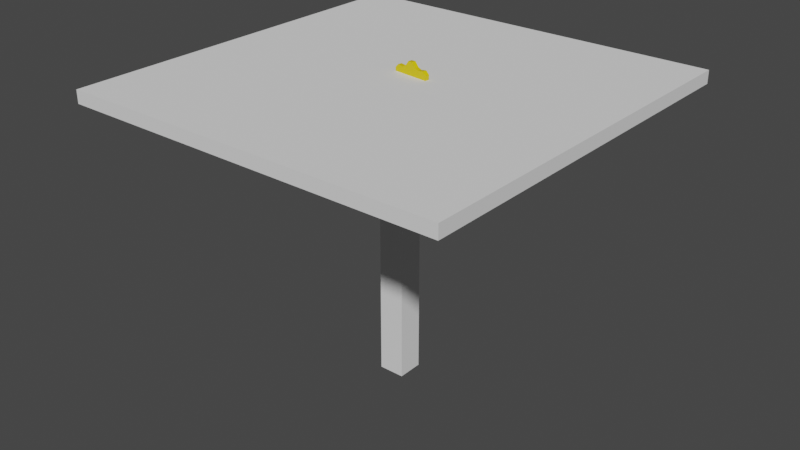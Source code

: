 # Source: Balljoint_replace.blend  (saved by Blender 3.0.42; exported with 4.5.12 LTS)
import bpy
from mathutils import Matrix  # noqa: F401  (used for matrix-valued properties, if any)

bpy.ops.wm.read_factory_settings(use_empty=True)
scene = bpy.context.scene
scene.name = 'Scene'

# ---- collections
col_collection = bpy.data.collections.new('Collection'); scene.collection.children.link(col_collection)

# ---- materials (node trees are filled in below, after node groups)
mat_material = bpy.data.materials.new('Material')
mat_material.alpha_threshold = 0.0
mat_material.use_transparent_shadow = False
mat_material.line_color = (0.0, 0.0, 0.0, 1.0)
mat_material_001 = bpy.data.materials.new('Material.001')
mat_material_001.use_transparent_shadow = False
mat_material_002 = bpy.data.materials.new('Material.002')
mat_material_002.use_transparent_shadow = False

# ---- material node trees
mat_material.use_nodes = True; mat_material.node_tree.nodes.clear()
_N = mat_material.node_tree.nodes; _L = mat_material.node_tree.links
n0 = _N.new('ShaderNodeOutputMaterial'); n0.name = 'Material Output'; n0.location = (300, 300)
n1 = _N.new('ShaderNodeBsdfPrincipled'); n1.name = 'Principled BSDF'; n1.location = (10, 300)
n1.distribution = 'GGX'
n1.subsurface_method = 'RANDOM_WALK_SKIN'
n1.inputs[2].default_value = 0.4
n1.inputs[3].default_value = 1.45
n1.inputs[27].default_value = (0.0, 0.0, 0.0, 1.0)
n1.inputs[28].default_value = 1.0
_L.new(n1.outputs[0], n0.inputs[0])
n0.is_active_output = True
mat_material_001.use_nodes = True; mat_material_001.node_tree.nodes.clear()
_N = mat_material_001.node_tree.nodes; _L = mat_material_001.node_tree.links
n0 = _N.new('ShaderNodeBsdfPrincipled'); n0.name = 'Principled BSDF'; n0.location = (10, 300)
n0.distribution = 'GGX'
n0.subsurface_method = 'RANDOM_WALK_SKIN'
n0.inputs[0].default_value = (0.8, 0.6046, 0.0, 1.0)
n0.inputs[3].default_value = 1.45
n0.inputs[27].default_value = (0.0, 0.0, 0.0, 1.0)
n0.inputs[28].default_value = 1.0
n1 = _N.new('ShaderNodeOutputMaterial'); n1.name = 'Material Output'; n1.location = (300, 300)
_L.new(n0.outputs[0], n1.inputs[0])
n1.is_active_output = True
mat_material_002.use_nodes = True; mat_material_002.node_tree.nodes.clear()
_N = mat_material_002.node_tree.nodes; _L = mat_material_002.node_tree.links
n0 = _N.new('ShaderNodeBsdfPrincipled'); n0.name = 'Principled BSDF'; n0.location = (10, 300)
n0.distribution = 'GGX'
n0.subsurface_method = 'RANDOM_WALK_SKIN'
n0.inputs[0].default_value = (0.8, 0.003582, 0.03212, 1.0)
n0.inputs[3].default_value = 1.45
n0.inputs[27].default_value = (0.0, 0.0, 0.0, 1.0)
n0.inputs[28].default_value = 1.0
n1 = _N.new('ShaderNodeOutputMaterial'); n1.name = 'Material Output'; n1.location = (300, 300)
_L.new(n0.outputs[0], n1.inputs[0])
n1.is_active_output = True

# ---- world
world_world = bpy.data.worlds.new('World'); scene.world = world_world
world_world.use_nodes = True; world_world.node_tree.nodes.clear()
_N = world_world.node_tree.nodes; _L = world_world.node_tree.links
n0 = _N.new('ShaderNodeOutputWorld'); n0.name = 'World Output'; n0.location = (300, 300)
n1 = _N.new('ShaderNodeBackground'); n1.name = 'Background'; n1.location = (10, 300)
n1.inputs[0].default_value = (0.05088, 0.05088, 0.05088, 1.0)
_L.new(n1.outputs[0], n0.inputs[0])
n0.is_active_output = True
world_world.color = (0.05088, 0.05088, 0.05088)
world_world.use_sun_shadow = False
world_world.sun_shadow_jitter_overblur = 0.0

# ---- meshes
me_cube_001 = bpy.data.meshes.new('Cube.001')
me_cube_001.from_pydata([(-1.0, -1.0, -4.203), (-1.0, -1.0, 1.0), (-1.0, 1.0, -4.203), (-1.0, 1.0, 1.0), (1.0, -1.0, -4.203), (1.0, -1.0, 1.0), (1.0, 1.0, -4.203), (1.0, 1.0, 1.0), (0.0, 1.476, 0.7984), (0.0, 1.297, 1.022), (0.0, 1.476, 1.146), (0.288, 1.448, 0.7984), (0.2531, 1.272, 1.022), (0.288, 1.448, 1.146), (0.565, 1.364, 0.7984), (0.4964, 1.198, 1.022), (0.565, 1.364, 1.146), (0.8202, 1.227, 0.7984), (0.7207, 1.079, 1.022), (0.8202, 1.227, 1.146), (1.044, 1.044, 0.7984), (0.9172, 0.9172, 1.022), (1.044, 1.044, 1.146), (1.227, 0.8202, 0.7984), (1.079, 0.7207, 1.022), (1.227, 0.8202, 1.146), (1.364, 0.565, 0.7984), (1.198, 0.4964, 1.022), (1.364, 0.565, 1.146), (1.448, 0.288, 0.7984), (1.272, 0.2531, 1.022), (1.448, 0.288, 1.146), (1.476, -6.453e-08, 0.7984), (1.297, -5.67e-08, 1.022), (1.476, -6.453e-08, 1.146), (1.448, -0.288, 0.7984), (1.272, -0.2531, 1.022), (1.448, -0.288, 1.146), (1.198, -0.4964, 1.022), (1.364, -0.565, 0.7984), (1.364, -0.565, 1.146), (1.227, -0.8202, 0.7984), (1.079, -0.7207, 1.022), (1.227, -0.8202, 1.146), (1.044, -1.044, 0.7984), (0.9172, -0.9172, 1.022), (1.044, -1.044, 1.146), (0.8202, -1.227, 0.7984), (0.7207, -1.079, 1.022), (0.8202, -1.227, 1.146), (0.565, -1.364, 0.7984), (0.4964, -1.198, 1.022), (0.565, -1.364, 1.146), (0.2531, -1.272, 1.022), (0.288, -1.448, 0.7984), (0.288, -1.448, 1.146), (-1.291e-07, -1.476, 0.7984), (-1.134e-07, -1.297, 1.022), (-1.291e-07, -1.476, 1.146), (-0.288, -1.448, 0.7984), (-0.2531, -1.272, 1.022), (-0.288, -1.448, 1.146), (-0.565, -1.364, 0.7984), (-0.4964, -1.198, 1.022), (-0.565, -1.364, 1.146), (-0.8202, -1.227, 0.7984), (-0.7207, -1.079, 1.022), (-0.8202, -1.227, 1.146), (-1.044, -1.044, 0.7984), (-0.9172, -0.9172, 1.022), (-1.044, -1.044, 1.146), (-1.227, -0.8202, 0.7984), (-1.079, -0.7207, 1.022), (-1.227, -0.8202, 1.146), (-1.364, -0.565, 0.7984), (-1.198, -0.4964, 1.022), (-1.364, -0.565, 1.146), (-1.448, -0.288, 0.7984), (-1.272, -0.2531, 1.022), (-1.448, -0.288, 1.146), (-1.476, 1.76e-08, 0.7984), (-1.297, 1.547e-08, 1.022), (-1.476, 1.76e-08, 1.146), (-1.448, 0.288, 0.7984), (-1.272, 0.2531, 1.022), (-1.448, 0.288, 1.146), (-1.364, 0.565, 0.7984), (-1.198, 0.4964, 1.022), (-1.364, 0.565, 1.146), (-1.227, 0.8202, 0.7984), (-1.079, 0.7207, 1.022), (-1.227, 0.8202, 1.146), (-1.044, 1.044, 0.7984), (-0.9172, 0.9172, 1.022), (-1.044, 1.044, 1.146), (-0.8202, 1.227, 0.7984), (-0.7207, 1.079, 1.022), (-0.8202, 1.227, 1.146), (-0.565, 1.364, 0.7984), (-0.4964, 1.198, 1.022), (-0.565, 1.364, 1.146), (-0.288, 1.448, 0.7984), (-0.2531, 1.272, 1.022), (-0.288, 1.448, 1.146), (1.198, -0.4964, 1.146), (1.079, -0.7207, 1.146), (0.9172, -0.9172, 1.146), (0.7207, -1.079, 1.146), (0.4964, -1.198, 1.146), (0.2531, -1.272, 1.146), (-1.134e-07, -1.297, 1.146), (-1.079, 0.7207, 1.146), (-0.7207, 1.079, 1.146), (-0.9172, 0.9172, 1.146), (-0.2531, 1.272, 1.146), (0.2531, 1.272, 1.146), (0.0, 1.297, 1.146), (-0.4964, 1.198, 1.146), (-0.2531, -1.272, 1.146), (-0.4964, -1.198, 1.146), (-1.297, 1.547e-08, 1.146), (-1.272, -0.2531, 1.146), (-1.272, 0.2531, 1.146), (-1.079, -0.7207, 1.146), (-0.7207, -1.079, 1.146), (-0.9172, -0.9172, 1.146), (-1.198, -0.4964, 1.146), (0.7207, 1.079, 1.146), (1.079, 0.7207, 1.146), (0.9172, 0.9172, 1.146), (1.297, -5.67e-08, 1.146), (1.272, -0.2531, 1.146), (1.272, 0.2531, 1.146), (1.198, 0.4964, 1.146), (-1.198, 0.4964, 1.146), (0.4964, 1.198, 1.146), (-2.549, -0.5742, 0.6362), (-2.727, -0.3891, 1.246), (-2.549, 0.5742, 0.6362), (-2.727, 0.3891, 1.246), (-1.401, -0.5742, 0.6362), (-1.949, -0.3891, 1.246), (-1.401, 0.5742, 0.6362), (-1.949, 0.3891, 1.246), (-0.5014, 0.5742, 0.2195), (-0.5014, -0.5742, 0.2195), (0.6469, 0.5742, 0.2195), (0.6469, -0.5742, 0.2195)], [], [(0, 1, 3, 2), (2, 3, 7, 6), (6, 7, 5, 4), (4, 5, 1, 0), (2, 6, 4, 0), (7, 3, 1, 5), (8, 10, 13, 11), (11, 13, 16, 14), (14, 16, 19, 17), (17, 19, 22, 20), (20, 22, 25, 23), (23, 25, 28, 26), (26, 28, 31, 29), (29, 31, 34, 32), (32, 34, 37, 35), (35, 37, 40, 39), (39, 40, 43, 41), (41, 43, 46, 44), (44, 46, 49, 47), (47, 49, 52, 50), (50, 52, 55, 54), (54, 55, 58, 56), (56, 58, 61, 59), (59, 61, 64, 62), (62, 64, 67, 65), (65, 67, 70, 68), (68, 70, 73, 71), (71, 73, 76, 74), (74, 76, 79, 77), (77, 79, 82, 80), (80, 82, 85, 83), (83, 85, 88, 86), (86, 88, 91, 89), (89, 91, 94, 92), (92, 94, 97, 95), (95, 97, 100, 98), (135, 16, 13, 10, 103, 100, 97, 94, 91, 88, 85, 82, 79, 76, 73, 70, 67, 64, 61, 58, 55, 52, 49, 46, 43, 40, 104, 105, 106, 107, 108, 109, 110, 118, 119, 124, 125, 123, 126, 121, 120, 122, 134, 111, 113, 112, 117, 114, 116, 115), (104, 40, 37, 34, 31, 28, 25, 22, 19, 16, 135, 127, 129, 128, 133, 132, 130, 131), (98, 100, 103, 101), (101, 103, 10, 8), (101, 8, 11, 14, 17, 20, 23, 26, 29, 32, 35, 39, 41, 44, 47, 50, 54, 56, 59, 62, 65, 68, 71, 74, 77, 80, 83, 86, 89, 92, 95, 98), (116, 9, 12, 115), (115, 12, 15, 135), (135, 15, 18, 127), (127, 18, 21, 129), (21, 24, 128, 129), (24, 27, 133, 128), (27, 30, 132, 133), (30, 33, 130, 132), (33, 36, 131, 130), (36, 38, 104, 131), (38, 42, 105, 104), (42, 45, 106, 105), (45, 48, 107, 106), (48, 51, 108, 107), (51, 53, 109, 108), (53, 57, 110, 109), (57, 60, 118, 110), (60, 63, 119, 118), (63, 66, 124, 119), (66, 69, 125, 124), (125, 69, 72, 123), (123, 72, 75, 126), (126, 75, 78, 121), (121, 78, 81, 120), (120, 81, 84, 122), (122, 84, 87, 134), (134, 87, 90, 111), (111, 90, 93, 113), (113, 93, 96, 112), (112, 96, 99, 117), (117, 99, 102, 114), (114, 102, 9, 116), (87, 84, 81, 78, 75, 72, 69, 66, 63, 60, 57, 53, 51, 48, 45, 42, 38, 36, 33, 30, 27, 24, 21, 18, 15, 12, 9, 102, 99, 96, 93, 90), (136, 137, 139, 138), (138, 139, 143, 142), (142, 143, 141, 140), (140, 141, 137, 136), (140, 136, 145, 147), (143, 139, 137, 141), (144, 146, 147, 145), (138, 142, 146, 144), (136, 138, 144, 145), (142, 140, 147, 146)])
_uv = me_cube_001.uv_layers.new(name='UVMap')
_uv.uv.foreach_set('vector', [0.375, 0.0, 0.625, 0.0, 0.625, 0.25, 0.375, 0.25, 0.375, 0.25, 0.625, 0.25, 0.625, 0.5, 0.375, 0.5, 0.375, 0.5, 0.625, 0.5, 0.625, 0.75, 0.375, 0.75, 0.375, 0.75, 0.625, 0.75, 0.625, 1.0, 0.375, 1.0, 0.125, 0.5, 0.375, 0.5, 0.375, 0.75, 0.125, 0.75, 0.625, 0.5, 0.875, 0.5, 0.875, 0.75, 0.625, 0.75, 1.0, 0.5, 1.0, 1.0, 0.9688, 1.0, 0.9688, 0.5, 0.9688, 0.5, 0.9688, 1.0, 0.9375, 1.0, 0.9375, 0.5, 0.9375, 0.5, 0.9375, 1.0, 0.9062, 1.0, 0.9062, 0.5, 0.9062, 0.5, 0.9062, 1.0, 0.875, 1.0, 0.875, 0.5, 0.875, 0.5, 0.875, 1.0, 0.8438, 1.0, 0.8438, 0.5, 0.8438, 0.5, 0.8438, 1.0, 0.8125, 1.0, 0.8125, 0.5, 0.8125, 0.5, 0.8125, 1.0, 0.7812, 1.0, 0.7812, 0.5, 0.7812, 0.5, 0.7812, 1.0, 0.75, 1.0, 0.75, 0.5, 0.75, 0.5, 0.75, 1.0, 0.7188, 1.0, 0.7188, 0.5, 0.7188, 0.5, 0.7188, 1.0, 0.6875, 1.0, 0.6875, 0.5, 0.6875, 0.5, 0.6875, 1.0, 0.6562, 1.0, 0.6562, 0.5, 0.6562, 0.5, 0.6562, 1.0, 0.625, 1.0, 0.625, 0.5, 0.625, 0.5, 0.625, 1.0, 0.5938, 1.0, 0.5938, 0.5, 0.5938, 0.5, 0.5938, 1.0, 0.5625, 1.0, 0.5625, 0.5, 0.5625, 0.5, 0.5625, 1.0, 0.5312, 1.0, 0.5312, 0.5, 0.5312, 0.5, 0.5312, 1.0, 0.5, 1.0, 0.5, 0.5, 0.5, 0.5, 0.5, 1.0, 0.4688, 1.0, 0.4688, 0.5, 0.4688, 0.5, 0.4688, 1.0, 0.4375, 1.0, 0.4375, 0.5, 0.4375, 0.5, 0.4375, 1.0, 0.4062, 1.0, 0.4062, 0.5, 0.4062, 0.5, 0.4062, 1.0, 0.375, 1.0, 0.375, 0.5, 0.375, 0.5, 0.375, 1.0, 0.3438, 1.0, 0.3438, 0.5, 0.3438, 0.5, 0.3438, 1.0, 0.3125, 1.0, 0.3125, 0.5, 0.3125, 0.5, 0.3125, 1.0, 0.2812, 1.0, 0.2812, 0.5, 0.2812, 0.5, 0.2812, 1.0, 0.25, 1.0, 0.25, 0.5, 0.25, 0.5, 0.25, 1.0, 0.2188, 1.0, 0.2188, 0.5, 0.2188, 0.5, 0.2188, 1.0, 0.1875, 1.0, 0.1875, 0.5, 0.1875, 0.5, 0.1875, 1.0, 0.1562, 1.0, 0.1562, 0.5, 0.1562, 0.5, 0.1562, 1.0, 0.125, 1.0, 0.125, 0.5, 0.125, 0.5, 0.125, 1.0, 0.09375, 1.0, 0.09375, 0.5, 0.09375, 0.5, 0.09375, 1.0, 0.0625, 1.0, 0.0625, 0.5, 0.3307, 0.4448, 0.3418, 0.4717, 0.2968, 0.4854, 0.25, 0.49, 0.2032, 0.4854, 0.1582, 0.4717, 0.1167, 0.4496, 0.08029, 0.4197, 0.05045, 0.3833, 0.02827, 0.3418, 0.01461, 0.2968, 0.01, 0.25, 0.01461, 0.2032, 0.02827, 0.1582, 0.05045, 0.1167, 0.08029, 0.08029, 0.1167, 0.05045, 0.1582, 0.02827, 0.2032, 0.01461, 0.25, 0.01, 0.2968, 0.01461, 0.3418, 0.02827, 0.3833, 0.05045, 0.4197, 0.08029, 0.4496, 0.1167, 0.4717, 0.1582, 0.4448, 0.1693, 0.4253, 0.1328, 0.3991, 0.1009, 0.3672, 0.07466, 0.3307, 0.05517, 0.2911, 0.04317, 0.25, 0.03912, 0.2089, 0.04317, 0.1693, 0.05517, 0.1328, 0.07466, 0.1009, 0.1009, 0.07466, 0.1328, 0.05517, 0.1693, 0.04317, 0.2089, 0.03912, 0.25, 0.04317, 0.2911, 0.05517, 0.3307, 0.07466, 0.3672, 0.1009, 0.3991, 0.1328, 0.4253, 0.1693, 0.4448, 0.2089, 0.4568, 0.25, 0.4609, 0.2911, 0.4568, 0.4448, 0.1693, 0.4717, 0.1582, 0.4854, 0.2032, 0.49, 0.25, 0.4854, 0.2968, 0.4717, 0.3418, 0.4496, 0.3833, 0.4197, 0.4197, 0.3833, 0.4496, 0.3418, 0.4717, 0.3307, 0.4448, 0.3672, 0.4253, 0.3991, 0.3991, 0.4253, 0.3672, 0.4448, 0.3307, 0.4568, 0.2911, 0.4609, 0.25, 0.4568, 0.2089, 0.0625, 0.5, 0.0625, 1.0, 0.03125, 1.0, 0.03125, 0.5, 0.03125, 0.5, 0.03125, 1.0, 0.0, 1.0, 0.0, 0.5, 0.7032, 0.4854, 0.75, 0.49, 0.7968, 0.4854, 0.8418, 0.4717, 0.8833, 0.4496, 0.9197, 0.4197, 0.9496, 0.3833, 0.9717, 0.3418, 0.9854, 0.2968, 0.99, 0.25, 0.9854, 0.2032, 0.9717, 0.1582, 0.9496, 0.1167, 0.9197, 0.08029, 0.8833, 0.05045, 0.8418, 0.02827, 0.7968, 0.01461, 0.75, 0.01, 0.7032, 0.01461, 0.6582, 0.02827, 0.6167, 0.05045, 0.5803, 0.08029, 0.5504, 0.1167, 0.5283, 0.1582, 0.5146, 0.2032, 0.51, 0.25, 0.5146, 0.2968, 0.5283, 0.3418, 0.5504, 0.3833, 0.5803, 0.4197, 0.6167, 0.4496, 0.6582, 0.4717, 1.0, 0.7032, 1.0, 0.5, 0.9688, 0.5, 0.9688, 0.7032, 0.9688, 0.7032, 0.9688, 0.5, 0.9375, 0.5, 0.9375, 0.7032, 0.9375, 0.7032, 0.9375, 0.5, 0.9062, 0.5, 0.9062, 0.7032, 0.9062, 0.7032, 0.9062, 0.5, 0.875, 0.5, 0.875, 0.7032, 0.875, 0.5, 0.8438, 0.5, 0.8438, 0.7032, 0.875, 0.7032, 0.8438, 0.5, 0.8125, 0.5, 0.8125, 0.7032, 0.8438, 0.7032, 0.8125, 0.5, 0.7812, 0.5, 0.7812, 0.7032, 0.8125, 0.7032, 0.7812, 0.5, 0.75, 0.5, 0.75, 0.7032, 0.7812, 0.7032, 0.75, 0.5, 0.7188, 0.5, 0.7188, 0.7032, 0.75, 0.7032, 0.7188, 0.5, 0.6875, 0.5, 0.6875, 0.7032, 0.7188, 0.7032, 0.6875, 0.5, 0.6562, 0.5, 0.6562, 0.7032, 0.6875, 0.7032, 0.6562, 0.5, 0.625, 0.5, 0.625, 0.7032, 0.6562, 0.7032, 0.625, 0.5, 0.5938, 0.5, 0.5938, 0.7032, 0.625, 0.7032, 0.5938, 0.5, 0.5625, 0.5, 0.5625, 0.7032, 0.5938, 0.7032, 0.5625, 0.5, 0.5312, 0.5, 0.5312, 0.7032, 0.5625, 0.7032, 0.5312, 0.5, 0.5, 0.5, 0.5, 0.7032, 0.5312, 0.7032, 0.5, 0.5, 0.4688, 0.5, 0.4688, 0.7032, 0.5, 0.7032, 0.4688, 0.5, 0.4375, 0.5, 0.4375, 0.7032, 0.4688, 0.7032, 0.4375, 0.5, 0.4062, 0.5, 0.4062, 0.7032, 0.4375, 0.7032, 0.4062, 0.5, 0.375, 0.5, 0.375, 0.7032, 0.4062, 0.7032, 0.375, 0.7032, 0.375, 0.5, 0.3438, 0.5, 0.3438, 0.7032, 0.3438, 0.7032, 0.3438, 0.5, 0.3125, 0.5, 0.3125, 0.7032, 0.3125, 0.7032, 0.3125, 0.5, 0.2812, 0.5, 0.2812, 0.7032, 0.2812, 0.7032, 0.2812, 0.5, 0.25, 0.5, 0.25, 0.7032, 0.25, 0.7032, 0.25, 0.5, 0.2188, 0.5, 0.2188, 0.7032, 0.2188, 0.7032, 0.2188, 0.5, 0.1875, 0.5, 0.1875, 0.7032, 0.1875, 0.7032, 0.1875, 0.5, 0.1562, 0.5, 0.1562, 0.7032, 0.1562, 0.7032, 0.1562, 0.5, 0.125, 0.5, 0.125, 0.7032, 0.125, 0.7032, 0.125, 0.5, 0.09375, 0.5, 0.09375, 0.7032, 0.09375, 0.7032, 0.09375, 0.5, 0.0625, 0.5, 0.0625, 0.7032, 0.0625, 0.7032, 0.0625, 0.5, 0.03125, 0.5, 0.03125, 0.7032, 0.03125, 0.7032, 0.03125, 0.5, 0.0, 0.5, 0.0, 0.7032, 0.5283, 0.3418, 0.5146, 0.2968, 0.51, 0.25, 0.5146, 0.2032, 0.5283, 0.1582, 0.5504, 0.1167, 0.5803, 0.08029, 0.6167, 0.05045, 0.6582, 0.02827, 0.7032, 0.01461, 0.75, 0.01, 0.7968, 0.01461, 0.8418, 0.02827, 0.8833, 0.05045, 0.9197, 0.08029, 0.9496, 0.1167, 0.9717, 0.1582, 0.9854, 0.2032, 0.99, 0.25, 0.9854, 0.2968, 0.9717, 0.3418, 0.9496, 0.3833, 0.9197, 0.4197, 0.8833, 0.4496, 0.8418, 0.4717, 0.7968, 0.4854, 0.75, 0.49, 0.7032, 0.4854, 0.6582, 0.4717, 0.6167, 0.4496, 0.5803, 0.4197, 0.5504, 0.3833, 0.375, 0.0, 0.625, 0.0, 0.625, 0.25, 0.375, 0.25, 0.375, 0.25, 0.625, 0.25, 0.625, 0.5, 0.375, 0.5, 0.375, 0.5, 0.625, 0.5, 0.625, 0.75, 0.375, 0.75, 0.375, 0.75, 0.625, 0.75, 0.625, 1.0, 0.375, 1.0, 0.375, 0.75, 0.375, 1.0, 0.375, 1.0, 0.375, 0.75, 0.625, 0.5, 0.875, 0.5, 0.875, 0.75, 0.625, 0.75, 0.125, 0.5, 0.375, 0.5, 0.375, 0.75, 0.125, 0.75, 0.375, 0.25, 0.375, 0.5, 0.375, 0.5, 0.375, 0.25, 0.375, 0.0, 0.375, 0.25, 0.375, 0.25, 0.375, 0.0, 0.375, 0.5, 0.375, 0.75, 0.375, 0.75, 0.375, 0.5])
me_cube_001.use_remesh_fix_poles = True
me_cube_001.use_remesh_preserve_attributes = False
me_cube_001.update()
me_cube_002 = bpy.data.meshes.new('Cube.002')
me_cube_002.from_pydata([(-1.0, -1.0, -1.0), (-1.0, -1.0, 1.0), (-1.0, 1.0, -1.0), (-1.0, 1.0, 1.0), (1.0, -1.0, -1.0), (1.0, -1.0, 1.0), (1.0, 1.0, -1.0), (1.0, 1.0, 1.0), (0.0, 1.297, -1.705), (0.0, 1.297, -0.708), (0.2531, 1.272, -1.705), (0.2531, 1.272, -0.708), (0.4964, 1.198, -1.705), (0.4964, 1.198, -0.708), (0.7207, 1.079, -1.705), (0.7207, 1.079, -0.708), (0.9172, 0.9172, -1.705), (0.9172, 0.9172, -0.708), (1.079, 0.7207, -1.705), (1.079, 0.7207, -0.708), (1.198, 0.4964, -1.705), (1.198, 0.4964, -0.708), (1.272, 0.2531, -1.705), (1.272, 0.2531, -0.708), (1.297, -5.67e-08, -1.705), (1.297, -5.67e-08, -0.708), (1.272, -0.2531, -1.705), (1.272, -0.2531, -0.708), (1.198, -0.4964, -1.705), (1.198, -0.4964, -0.708), (1.079, -0.7207, -1.705), (1.079, -0.7207, -0.708), (0.9172, -0.9172, -1.705), (0.9172, -0.9172, -0.708), (0.7207, -1.079, -1.705), (0.7207, -1.079, -0.708), (0.4964, -1.198, -1.705), (0.4964, -1.198, -0.708), (0.2531, -1.272, -1.705), (0.2531, -1.272, -0.708), (-1.134e-07, -1.297, -1.705), (-1.134e-07, -1.297, -0.708), (-0.2531, -1.272, -1.705), (-0.2531, -1.272, -0.708), (-0.4964, -1.198, -1.705), (-0.4964, -1.198, -0.708), (-0.7207, -1.079, -1.705), (-0.7207, -1.079, -0.708), (-0.9172, -0.9172, -1.705), (-0.9172, -0.9172, -0.708), (-1.079, -0.7207, -1.705), (-1.079, -0.7207, -0.708), (-1.198, -0.4964, -1.705), (-1.198, -0.4964, -0.708), (-1.272, -0.2531, -1.705), (-1.272, -0.2531, -0.708), (-1.297, 1.547e-08, -1.705), (-1.297, 1.547e-08, -0.708), (-1.272, 0.2531, -1.705), (-1.272, 0.2531, -0.708), (-1.198, 0.4964, -1.705), (-1.198, 0.4964, -0.708), (-1.079, 0.7207, -1.705), (-1.079, 0.7207, -0.708), (-0.9172, 0.9172, -1.705), (-0.9172, 0.9172, -0.708), (-0.7207, 1.079, -1.705), (-0.7207, 1.079, -0.708), (-0.4964, 1.198, -1.705), (-0.4964, 1.198, -0.708), (-0.2531, 1.272, -1.705), (-0.2531, 1.272, -0.708), (0.0, 1.895, -1.378), (0.0, 1.895, -1.034), (0.3112, 1.564, -1.378), (0.3112, 1.564, -1.034), (0.6104, 1.474, -1.378), (0.6104, 1.474, -1.034), (1.053, 1.576, -1.378), (1.053, 1.576, -1.034), (1.34, 1.34, -1.378), (1.34, 1.34, -1.034), (1.326, 0.8862, -1.378), (1.326, 0.8862, -1.034), (1.474, 0.6104, -1.378), (1.474, 0.6104, -1.034), (1.859, 0.3698, -1.378), (1.859, 0.3698, -1.034), (1.895, -8.285e-08, -1.378), (1.895, -8.285e-08, -1.034), (1.564, -0.3112, -1.378), (1.564, -0.3112, -1.034), (1.474, -0.6104, -1.378), (1.474, -0.6104, -1.034), (1.576, -1.053, -1.378), (1.576, -1.053, -1.034), (1.34, -1.34, -1.378), (1.34, -1.34, -1.034), (0.8862, -1.326, -1.378), (0.8862, -1.326, -1.034), (0.6104, -1.474, -1.378), (0.6104, -1.474, -1.034), (0.3698, -1.859, -1.378), (0.3698, -1.859, -1.034), (-1.657e-07, -1.895, -1.378), (-1.657e-07, -1.895, -1.034), (-0.3112, -1.564, -1.378), (-0.3112, -1.564, -1.034), (-0.6104, -1.474, -1.378), (-0.6104, -1.474, -1.034), (-1.053, -1.576, -1.378), (-1.053, -1.576, -1.034), (-1.34, -1.34, -1.378), (-1.34, -1.34, -1.034), (-1.326, -0.8862, -1.378), (-1.326, -0.8862, -1.034), (-1.474, -0.6104, -1.378), (-1.474, -0.6104, -1.034), (-1.859, -0.3698, -1.378), (-1.859, -0.3698, -1.034), (-1.895, 2.26e-08, -1.378), (-1.895, 2.26e-08, -1.034), (-1.564, 0.3112, -1.378), (-1.564, 0.3112, -1.034), (-1.474, 0.6104, -1.378), (-1.474, 0.6104, -1.034), (-1.576, 1.053, -1.378), (-1.576, 1.053, -1.034), (-1.34, 1.34, -1.378), (-1.34, 1.34, -1.034), (-0.8862, 1.326, -1.378), (-0.8862, 1.326, -1.034), (-0.6104, 1.474, -1.378), (-0.6104, 1.474, -1.034), (-0.3698, 1.859, -1.378), (-0.3698, 1.859, -1.034)], [], [(0, 1, 3, 2), (2, 3, 7, 6), (6, 7, 5, 4), (4, 5, 1, 0), (2, 6, 4, 0), (7, 3, 1, 5), (8, 9, 11, 10), (10, 11, 13, 12), (12, 13, 15, 14), (14, 15, 17, 16), (16, 17, 19, 18), (18, 19, 21, 20), (20, 21, 23, 22), (22, 23, 25, 24), (24, 25, 27, 26), (26, 27, 29, 28), (28, 29, 31, 30), (30, 31, 33, 32), (32, 33, 35, 34), (34, 35, 37, 36), (36, 37, 39, 38), (38, 39, 41, 40), (40, 41, 43, 42), (42, 43, 45, 44), (44, 45, 47, 46), (46, 47, 49, 48), (48, 49, 51, 50), (50, 51, 53, 52), (52, 53, 55, 54), (54, 55, 57, 56), (56, 57, 59, 58), (58, 59, 61, 60), (60, 61, 63, 62), (62, 63, 65, 64), (64, 65, 67, 66), (66, 67, 69, 68), (11, 9, 71, 69, 67, 65, 63, 61, 59, 57, 55, 53, 51, 49, 47, 45, 43, 41, 39, 37, 35, 33, 31, 29, 27, 25, 23, 21, 19, 17, 15, 13), (68, 69, 71, 70), (70, 71, 9, 8), (8, 10, 12, 14, 16, 18, 20, 22, 24, 26, 28, 30, 32, 34, 36, 38, 40, 42, 44, 46, 48, 50, 52, 54, 56, 58, 60, 62, 64, 66, 68, 70), (72, 73, 75, 74), (74, 75, 77, 76), (76, 77, 79, 78), (78, 79, 81, 80), (80, 81, 83, 82), (82, 83, 85, 84), (84, 85, 87, 86), (86, 87, 89, 88), (88, 89, 91, 90), (90, 91, 93, 92), (92, 93, 95, 94), (94, 95, 97, 96), (96, 97, 99, 98), (98, 99, 101, 100), (100, 101, 103, 102), (102, 103, 105, 104), (104, 105, 107, 106), (106, 107, 109, 108), (108, 109, 111, 110), (110, 111, 113, 112), (112, 113, 115, 114), (114, 115, 117, 116), (116, 117, 119, 118), (118, 119, 121, 120), (120, 121, 123, 122), (122, 123, 125, 124), (124, 125, 127, 126), (126, 127, 129, 128), (128, 129, 131, 130), (130, 131, 133, 132), (75, 73, 135, 133, 131, 129, 127, 125, 123, 121, 119, 117, 115, 113, 111, 109, 107, 105, 103, 101, 99, 97, 95, 93, 91, 89, 87, 85, 83, 81, 79, 77), (132, 133, 135, 134), (134, 135, 73, 72), (72, 74, 76, 78, 80, 82, 84, 86, 88, 90, 92, 94, 96, 98, 100, 102, 104, 106, 108, 110, 112, 114, 116, 118, 120, 122, 124, 126, 128, 130, 132, 134)])
me_cube_002.polygons.foreach_set('material_index', [0, 0, 0, 0, 0, 0, 0, 0, 0, 0, 0, 0, 0, 0, 0, 0, 0, 0, 0, 0, 0, 0, 0, 0, 0, 0, 0, 0, 0, 0, 0, 0, 0, 0, 0, 0, 0, 0, 0, 0, 1, 1, 1, 1, 1, 1, 1, 1, 1, 1, 1, 1, 1, 1, 1, 1, 1, 1, 1, 1, 1, 1, 1, 1, 1, 1, 1, 1, 1, 1, 1, 1, 1, 1])
_uv = me_cube_002.uv_layers.new(name='UVMap')
_uv.uv.foreach_set('vector', [0.375, 0.0, 0.625, 0.0, 0.625, 0.25, 0.375, 0.25, 0.375, 0.25, 0.625, 0.25, 0.625, 0.5, 0.375, 0.5, 0.375, 0.5, 0.625, 0.5, 0.625, 0.75, 0.375, 0.75, 0.375, 0.75, 0.625, 0.75, 0.625, 1.0, 0.375, 1.0, 0.125, 0.5, 0.375, 0.5, 0.375, 0.75, 0.125, 0.75, 0.625, 0.5, 0.875, 0.5, 0.875, 0.75, 0.625, 0.75, 1.0, 0.5, 1.0, 1.0, 0.9688, 1.0, 0.9688, 0.5, 0.9688, 0.5, 0.9688, 1.0, 0.9375, 1.0, 0.9375, 0.5, 0.9375, 0.5, 0.9375, 1.0, 0.9062, 1.0, 0.9062, 0.5, 0.9062, 0.5, 0.9062, 1.0, 0.875, 1.0, 0.875, 0.5, 0.875, 0.5, 0.875, 1.0, 0.8438, 1.0, 0.8438, 0.5, 0.8438, 0.5, 0.8438, 1.0, 0.8125, 1.0, 0.8125, 0.5, 0.8125, 0.5, 0.8125, 1.0, 0.7812, 1.0, 0.7812, 0.5, 0.7812, 0.5, 0.7812, 1.0, 0.75, 1.0, 0.75, 0.5, 0.75, 0.5, 0.75, 1.0, 0.7188, 1.0, 0.7188, 0.5, 0.7188, 0.5, 0.7188, 1.0, 0.6875, 1.0, 0.6875, 0.5, 0.6875, 0.5, 0.6875, 1.0, 0.6562, 1.0, 0.6562, 0.5, 0.6562, 0.5, 0.6562, 1.0, 0.625, 1.0, 0.625, 0.5, 0.625, 0.5, 0.625, 1.0, 0.5938, 1.0, 0.5938, 0.5, 0.5938, 0.5, 0.5938, 1.0, 0.5625, 1.0, 0.5625, 0.5, 0.5625, 0.5, 0.5625, 1.0, 0.5312, 1.0, 0.5312, 0.5, 0.5312, 0.5, 0.5312, 1.0, 0.5, 1.0, 0.5, 0.5, 0.5, 0.5, 0.5, 1.0, 0.4688, 1.0, 0.4688, 0.5, 0.4688, 0.5, 0.4688, 1.0, 0.4375, 1.0, 0.4375, 0.5, 0.4375, 0.5, 0.4375, 1.0, 0.4062, 1.0, 0.4062, 0.5, 0.4062, 0.5, 0.4062, 1.0, 0.375, 1.0, 0.375, 0.5, 0.375, 0.5, 0.375, 1.0, 0.3438, 1.0, 0.3438, 0.5, 0.3438, 0.5, 0.3438, 1.0, 0.3125, 1.0, 0.3125, 0.5, 0.3125, 0.5, 0.3125, 1.0, 0.2812, 1.0, 0.2812, 0.5, 0.2812, 0.5, 0.2812, 1.0, 0.25, 1.0, 0.25, 0.5, 0.25, 0.5, 0.25, 1.0, 0.2188, 1.0, 0.2188, 0.5, 0.2188, 0.5, 0.2188, 1.0, 0.1875, 1.0, 0.1875, 0.5, 0.1875, 0.5, 0.1875, 1.0, 0.1562, 1.0, 0.1562, 0.5, 0.1562, 0.5, 0.1562, 1.0, 0.125, 1.0, 0.125, 0.5, 0.125, 0.5, 0.125, 1.0, 0.09375, 1.0, 0.09375, 0.5, 0.09375, 0.5, 0.09375, 1.0, 0.0625, 1.0, 0.0625, 0.5, 0.2968, 0.4854, 0.25, 0.49, 0.2032, 0.4854, 0.1582, 0.4717, 0.1167, 0.4496, 0.08029, 0.4197, 0.05045, 0.3833, 0.02827, 0.3418, 0.01461, 0.2968, 0.01, 0.25, 0.01461, 0.2032, 0.02827, 0.1582, 0.05045, 0.1167, 0.08029, 0.08029, 0.1167, 0.05045, 0.1582, 0.02827, 0.2032, 0.01461, 0.25, 0.01, 0.2968, 0.01461, 0.3418, 0.02827, 0.3833, 0.05045, 0.4197, 0.08029, 0.4496, 0.1167, 0.4717, 0.1582, 0.4854, 0.2032, 0.49, 0.25, 0.4854, 0.2968, 0.4717, 0.3418, 0.4496, 0.3833, 0.4197, 0.4197, 0.3833, 0.4496, 0.3418, 0.4717, 0.0625, 0.5, 0.0625, 1.0, 0.03125, 1.0, 0.03125, 0.5, 0.03125, 0.5, 0.03125, 1.0, 0.0, 1.0, 0.0, 0.5, 0.75, 0.49, 0.7968, 0.4854, 0.8418, 0.4717, 0.8833, 0.4496, 0.9197, 0.4197, 0.9496, 0.3833, 0.9717, 0.3418, 0.9854, 0.2968, 0.99, 0.25, 0.9854, 0.2032, 0.9717, 0.1582, 0.9496, 0.1167, 0.9197, 0.08029, 0.8833, 0.05045, 0.8418, 0.02827, 0.7968, 0.01461, 0.75, 0.01, 0.7032, 0.01461, 0.6582, 0.02827, 0.6167, 0.05045, 0.5803, 0.08029, 0.5504, 0.1167, 0.5283, 0.1582, 0.5146, 0.2032, 0.51, 0.25, 0.5146, 0.2968, 0.5283, 0.3418, 0.5504, 0.3833, 0.5803, 0.4197, 0.6167, 0.4496, 0.6582, 0.4717, 0.7032, 0.4854, 1.0, 0.5, 1.0, 1.0, 0.9688, 1.0, 0.9688, 0.5, 0.9688, 0.5, 0.9688, 1.0, 0.9375, 1.0, 0.9375, 0.5, 0.9375, 0.5, 0.9375, 1.0, 0.9062, 1.0, 0.9062, 0.5, 0.9062, 0.5, 0.9062, 1.0, 0.875, 1.0, 0.875, 0.5, 0.875, 0.5, 0.875, 1.0, 0.8438, 1.0, 0.8438, 0.5, 0.8438, 0.5, 0.8438, 1.0, 0.8125, 1.0, 0.8125, 0.5, 0.8125, 0.5, 0.8125, 1.0, 0.7812, 1.0, 0.7812, 0.5, 0.7812, 0.5, 0.7812, 1.0, 0.75, 1.0, 0.75, 0.5, 0.75, 0.5, 0.75, 1.0, 0.7188, 1.0, 0.7188, 0.5, 0.7188, 0.5, 0.7188, 1.0, 0.6875, 1.0, 0.6875, 0.5, 0.6875, 0.5, 0.6875, 1.0, 0.6562, 1.0, 0.6562, 0.5, 0.6562, 0.5, 0.6562, 1.0, 0.625, 1.0, 0.625, 0.5, 0.625, 0.5, 0.625, 1.0, 0.5938, 1.0, 0.5938, 0.5, 0.5938, 0.5, 0.5938, 1.0, 0.5625, 1.0, 0.5625, 0.5, 0.5625, 0.5, 0.5625, 1.0, 0.5312, 1.0, 0.5312, 0.5, 0.5312, 0.5, 0.5312, 1.0, 0.5, 1.0, 0.5, 0.5, 0.5, 0.5, 0.5, 1.0, 0.4688, 1.0, 0.4688, 0.5, 0.4688, 0.5, 0.4688, 1.0, 0.4375, 1.0, 0.4375, 0.5, 0.4375, 0.5, 0.4375, 1.0, 0.4062, 1.0, 0.4062, 0.5, 0.4062, 0.5, 0.4062, 1.0, 0.375, 1.0, 0.375, 0.5, 0.375, 0.5, 0.375, 1.0, 0.3438, 1.0, 0.3438, 0.5, 0.3438, 0.5, 0.3438, 1.0, 0.3125, 1.0, 0.3125, 0.5, 0.3125, 0.5, 0.3125, 1.0, 0.2812, 1.0, 0.2812, 0.5, 0.2812, 0.5, 0.2812, 1.0, 0.25, 1.0, 0.25, 0.5, 0.25, 0.5, 0.25, 1.0, 0.2188, 1.0, 0.2188, 0.5, 0.2188, 0.5, 0.2188, 1.0, 0.1875, 1.0, 0.1875, 0.5, 0.1875, 0.5, 0.1875, 1.0, 0.1562, 1.0, 0.1562, 0.5, 0.1562, 0.5, 0.1562, 1.0, 0.125, 1.0, 0.125, 0.5, 0.125, 0.5, 0.125, 1.0, 0.09375, 1.0, 0.09375, 0.5, 0.09375, 0.5, 0.09375, 1.0, 0.0625, 1.0, 0.0625, 0.5, 0.2968, 0.4854, 0.25, 0.49, 0.2032, 0.4854, 0.1582, 0.4717, 0.1167, 0.4496, 0.08029, 0.4197, 0.05045, 0.3833, 0.02827, 0.3418, 0.01461, 0.2968, 0.01, 0.25, 0.01461, 0.2032, 0.02827, 0.1582, 0.05045, 0.1167, 0.08029, 0.08029, 0.1167, 0.05045, 0.1582, 0.02827, 0.2032, 0.01461, 0.25, 0.01, 0.2968, 0.01461, 0.3418, 0.02827, 0.3833, 0.05045, 0.4197, 0.08029, 0.4496, 0.1167, 0.4717, 0.1582, 0.4854, 0.2032, 0.49, 0.25, 0.4854, 0.2968, 0.4717, 0.3418, 0.4496, 0.3833, 0.4197, 0.4197, 0.3833, 0.4496, 0.3418, 0.4717, 0.0625, 0.5, 0.0625, 1.0, 0.03125, 1.0, 0.03125, 0.5, 0.03125, 0.5, 0.03125, 1.0, 0.0, 1.0, 0.0, 0.5, 0.75, 0.49, 0.7968, 0.4854, 0.8418, 0.4717, 0.8833, 0.4496, 0.9197, 0.4197, 0.9496, 0.3833, 0.9717, 0.3418, 0.9854, 0.2968, 0.99, 0.25, 0.9854, 0.2032, 0.9717, 0.1582, 0.9496, 0.1167, 0.9197, 0.08029, 0.8833, 0.05045, 0.8418, 0.02827, 0.7968, 0.01461, 0.75, 0.01, 0.7032, 0.01461, 0.6582, 0.02827, 0.6167, 0.05045, 0.5803, 0.08029, 0.5504, 0.1167, 0.5283, 0.1582, 0.5146, 0.2032, 0.51, 0.25, 0.5146, 0.2968, 0.5283, 0.3418, 0.5504, 0.3833, 0.5803, 0.4197, 0.6167, 0.4496, 0.6582, 0.4717, 0.7032, 0.4854])
me_cube_002.materials.append(mat_material)
me_cube_002.materials.append(mat_material_001)
me_cube_002.use_remesh_fix_poles = True
me_cube_002.use_remesh_preserve_attributes = False
me_cube_002.update()
me_cylinder_005 = bpy.data.meshes.new('Cylinder.005')
me_cylinder_005.from_pydata([(0.0, 1.0, -1.0), (0.0, 1.0, 1.0), (0.1642, 0.8254, -1.0), (0.1642, 0.8254, 1.0), (0.322, 0.7775, -1.0), (0.322, 0.7775, 1.0), (0.5556, 0.8315, -1.0), (0.5556, 0.8315, 1.0), (0.7071, 0.7071, -1.0), (0.7071, 0.7071, 1.0), (0.6997, 0.4675, -1.0), (0.6997, 0.4675, 1.0), (0.7775, 0.322, -1.0), (0.7775, 0.322, 1.0), (0.9808, 0.1951, -1.0), (0.9808, 0.1951, 1.0), (1.0, -4.371e-08, -1.0), (1.0, -4.371e-08, 1.0), (0.8254, -0.1642, -1.0), (0.8254, -0.1642, 1.0), (0.7775, -0.322, -1.0), (0.7775, -0.322, 1.0), (0.8315, -0.5556, -1.0), (0.8315, -0.5556, 1.0), (0.7071, -0.7071, -1.0), (0.7071, -0.7071, 1.0), (0.4675, -0.6997, -1.0), (0.4675, -0.6997, 1.0), (0.322, -0.7775, -1.0), (0.322, -0.7775, 1.0), (0.1951, -0.9808, -1.0), (0.1951, -0.9808, 1.0), (-8.742e-08, -1.0, -1.0), (-8.742e-08, -1.0, 1.0), (-0.1642, -0.8254, -1.0), (-0.1642, -0.8254, 1.0), (-0.322, -0.7775, -1.0), (-0.322, -0.7775, 1.0), (-0.5556, -0.8315, -1.0), (-0.5556, -0.8315, 1.0), (-0.7071, -0.7071, -1.0), (-0.7071, -0.7071, 1.0), (-0.6997, -0.4675, -1.0), (-0.6997, -0.4675, 1.0), (-0.7775, -0.322, -1.0), (-0.7775, -0.322, 1.0), (-0.9808, -0.1951, -1.0), (-0.9808, -0.1951, 1.0), (-1.0, 1.192e-08, -1.0), (-1.0, 1.192e-08, 1.0), (-0.8254, 0.1642, -1.0), (-0.8254, 0.1642, 1.0), (-0.7775, 0.322, -1.0), (-0.7775, 0.322, 1.0), (-0.8315, 0.5556, -1.0), (-0.8315, 0.5556, 1.0), (-0.7071, 0.7071, -1.0), (-0.7071, 0.7071, 1.0), (-0.4675, 0.6997, -1.0), (-0.4675, 0.6997, 1.0), (-0.322, 0.7775, -1.0), (-0.322, 0.7775, 1.0), (-0.1951, 0.9808, -1.0), (-0.1951, 0.9808, 1.0)], [], [(0, 1, 3, 2), (2, 3, 5, 4), (4, 5, 7, 6), (6, 7, 9, 8), (8, 9, 11, 10), (10, 11, 13, 12), (12, 13, 15, 14), (14, 15, 17, 16), (16, 17, 19, 18), (18, 19, 21, 20), (20, 21, 23, 22), (22, 23, 25, 24), (24, 25, 27, 26), (26, 27, 29, 28), (28, 29, 31, 30), (30, 31, 33, 32), (32, 33, 35, 34), (34, 35, 37, 36), (36, 37, 39, 38), (38, 39, 41, 40), (40, 41, 43, 42), (42, 43, 45, 44), (44, 45, 47, 46), (46, 47, 49, 48), (48, 49, 51, 50), (50, 51, 53, 52), (52, 53, 55, 54), (54, 55, 57, 56), (56, 57, 59, 58), (58, 59, 61, 60), (3, 1, 63, 61, 59, 57, 55, 53, 51, 49, 47, 45, 43, 41, 39, 37, 35, 33, 31, 29, 27, 25, 23, 21, 19, 17, 15, 13, 11, 9, 7, 5), (60, 61, 63, 62), (62, 63, 1, 0), (0, 2, 4, 6, 8, 10, 12, 14, 16, 18, 20, 22, 24, 26, 28, 30, 32, 34, 36, 38, 40, 42, 44, 46, 48, 50, 52, 54, 56, 58, 60, 62)])
me_cylinder_005.polygons.foreach_set('material_index', [1, 1, 1, 1, 1, 1, 1, 1, 1, 1, 1, 1, 1, 1, 1, 1, 1, 1, 1, 1, 1, 1, 1, 1, 1, 1, 1, 1, 1, 1, 1, 1, 1, 1])
_uv = me_cylinder_005.uv_layers.new(name='UVMap')
_uv.uv.foreach_set('vector', [1.0, 0.5, 1.0, 1.0, 0.9688, 1.0, 0.9688, 0.5, 0.9688, 0.5, 0.9688, 1.0, 0.9375, 1.0, 0.9375, 0.5, 0.9375, 0.5, 0.9375, 1.0, 0.9062, 1.0, 0.9062, 0.5, 0.9062, 0.5, 0.9062, 1.0, 0.875, 1.0, 0.875, 0.5, 0.875, 0.5, 0.875, 1.0, 0.8438, 1.0, 0.8438, 0.5, 0.8438, 0.5, 0.8438, 1.0, 0.8125, 1.0, 0.8125, 0.5, 0.8125, 0.5, 0.8125, 1.0, 0.7812, 1.0, 0.7812, 0.5, 0.7812, 0.5, 0.7812, 1.0, 0.75, 1.0, 0.75, 0.5, 0.75, 0.5, 0.75, 1.0, 0.7188, 1.0, 0.7188, 0.5, 0.7188, 0.5, 0.7188, 1.0, 0.6875, 1.0, 0.6875, 0.5, 0.6875, 0.5, 0.6875, 1.0, 0.6562, 1.0, 0.6562, 0.5, 0.6562, 0.5, 0.6562, 1.0, 0.625, 1.0, 0.625, 0.5, 0.625, 0.5, 0.625, 1.0, 0.5938, 1.0, 0.5938, 0.5, 0.5938, 0.5, 0.5938, 1.0, 0.5625, 1.0, 0.5625, 0.5, 0.5625, 0.5, 0.5625, 1.0, 0.5312, 1.0, 0.5312, 0.5, 0.5312, 0.5, 0.5312, 1.0, 0.5, 1.0, 0.5, 0.5, 0.5, 0.5, 0.5, 1.0, 0.4688, 1.0, 0.4688, 0.5, 0.4688, 0.5, 0.4688, 1.0, 0.4375, 1.0, 0.4375, 0.5, 0.4375, 0.5, 0.4375, 1.0, 0.4062, 1.0, 0.4062, 0.5, 0.4062, 0.5, 0.4062, 1.0, 0.375, 1.0, 0.375, 0.5, 0.375, 0.5, 0.375, 1.0, 0.3438, 1.0, 0.3438, 0.5, 0.3438, 0.5, 0.3438, 1.0, 0.3125, 1.0, 0.3125, 0.5, 0.3125, 0.5, 0.3125, 1.0, 0.2812, 1.0, 0.2812, 0.5, 0.2812, 0.5, 0.2812, 1.0, 0.25, 1.0, 0.25, 0.5, 0.25, 0.5, 0.25, 1.0, 0.2188, 1.0, 0.2188, 0.5, 0.2188, 0.5, 0.2188, 1.0, 0.1875, 1.0, 0.1875, 0.5, 0.1875, 0.5, 0.1875, 1.0, 0.1562, 1.0, 0.1562, 0.5, 0.1562, 0.5, 0.1562, 1.0, 0.125, 1.0, 0.125, 0.5, 0.125, 0.5, 0.125, 1.0, 0.09375, 1.0, 0.09375, 0.5, 0.09375, 0.5, 0.09375, 1.0, 0.0625, 1.0, 0.0625, 0.5, 0.2968, 0.4854, 0.25, 0.49, 0.2032, 0.4854, 0.1582, 0.4717, 0.1167, 0.4496, 0.08029, 0.4197, 0.05045, 0.3833, 0.02827, 0.3418, 0.01461, 0.2968, 0.01, 0.25, 0.01461, 0.2032, 0.02827, 0.1582, 0.05045, 0.1167, 0.08029, 0.08029, 0.1167, 0.05045, 0.1582, 0.02827, 0.2032, 0.01461, 0.25, 0.01, 0.2968, 0.01461, 0.3418, 0.02827, 0.3833, 0.05045, 0.4197, 0.08029, 0.4496, 0.1167, 0.4717, 0.1582, 0.4854, 0.2032, 0.49, 0.25, 0.4854, 0.2968, 0.4717, 0.3418, 0.4496, 0.3833, 0.4197, 0.4197, 0.3833, 0.4496, 0.3418, 0.4717, 0.0625, 0.5, 0.0625, 1.0, 0.03125, 1.0, 0.03125, 0.5, 0.03125, 0.5, 0.03125, 1.0, 0.0, 1.0, 0.0, 0.5, 0.75, 0.49, 0.7968, 0.4854, 0.8418, 0.4717, 0.8833, 0.4496, 0.9197, 0.4197, 0.9496, 0.3833, 0.9717, 0.3418, 0.9854, 0.2968, 0.99, 0.25, 0.9854, 0.2032, 0.9717, 0.1582, 0.9496, 0.1167, 0.9197, 0.08029, 0.8833, 0.05045, 0.8418, 0.02827, 0.7968, 0.01461, 0.75, 0.01, 0.7032, 0.01461, 0.6582, 0.02827, 0.6167, 0.05045, 0.5803, 0.08029, 0.5504, 0.1167, 0.5283, 0.1582, 0.5146, 0.2032, 0.51, 0.25, 0.5146, 0.2968, 0.5283, 0.3418, 0.5504, 0.3833, 0.5803, 0.4197, 0.6167, 0.4496, 0.6582, 0.4717, 0.7032, 0.4854])
me_cylinder_005.materials.append(mat_material_001)
me_cylinder_005.materials.append(mat_material_002)
me_cylinder_005.use_remesh_fix_poles = True
me_cylinder_005.use_remesh_preserve_attributes = False
me_cylinder_005.update()
me_cube_004 = bpy.data.meshes.new('Cube.004')
me_cube_004.from_pydata([(-1.0, -1.0, -1.0), (-0.4, -1.0, 1.0), (-1.0, 1.0, -1.0), (-0.4, 1.0, 1.0), (1.0, -1.0, -1.0), (0.4, -1.0, 1.0), (1.0, 1.0, -1.0), (0.4, 1.0, 1.0)], [], [(0, 1, 3, 2), (2, 3, 7, 6), (6, 7, 5, 4), (4, 5, 1, 0), (2, 6, 4, 0), (7, 3, 1, 5)])
_uv = me_cube_004.uv_layers.new(name='UVMap')
_uv.uv.foreach_set('vector', [0.375, 0.0, 0.625, 0.0, 0.625, 0.25, 0.375, 0.25, 0.375, 0.25, 0.625, 0.25, 0.625, 0.5, 0.375, 0.5, 0.375, 0.5, 0.625, 0.5, 0.625, 0.75, 0.375, 0.75, 0.375, 0.75, 0.625, 0.75, 0.625, 1.0, 0.375, 1.0, 0.125, 0.5, 0.375, 0.5, 0.375, 0.75, 0.125, 0.75, 0.625, 0.5, 0.875, 0.5, 0.875, 0.75, 0.625, 0.75])
me_cube_004.use_remesh_fix_poles = True
me_cube_004.use_remesh_preserve_attributes = False
me_cube_004.update()
me_cube_005 = bpy.data.meshes.new('Cube.005')
me_cube_005.from_pydata([(-1.0, -1.0, -1.0), (-1.0, -1.0, 1.0), (-1.0, 1.0, -1.0), (-1.0, 1.0, 1.0), (1.0, -1.0, -1.0), (1.0, -1.0, 1.0), (1.0, 1.0, -1.0), (1.0, 1.0, 1.0)], [], [(0, 1, 3, 2), (2, 3, 7, 6), (6, 7, 5, 4), (4, 5, 1, 0), (2, 6, 4, 0), (7, 3, 1, 5)])
_uv = me_cube_005.uv_layers.new(name='UVMap')
_uv.uv.foreach_set('vector', [0.375, 0.0, 0.625, 0.0, 0.625, 0.25, 0.375, 0.25, 0.375, 0.25, 0.625, 0.25, 0.625, 0.5, 0.375, 0.5, 0.375, 0.5, 0.625, 0.5, 0.625, 0.75, 0.375, 0.75, 0.375, 0.75, 0.625, 0.75, 0.625, 1.0, 0.375, 1.0, 0.125, 0.5, 0.375, 0.5, 0.375, 0.75, 0.125, 0.75, 0.625, 0.5, 0.875, 0.5, 0.875, 0.75, 0.625, 0.75])
me_cube_005.use_remesh_fix_poles = True
me_cube_005.use_remesh_preserve_attributes = False
me_cube_005.update()
me_cube_006 = bpy.data.meshes.new('Cube.006')
me_cube_006.from_pydata([(0.0, 1.895, -1.378), (0.0, 1.895, -1.034), (0.3112, 1.564, -1.378), (0.3112, 1.564, -1.034), (0.6104, 1.474, -1.378), (0.6104, 1.474, -1.034), (1.053, 1.576, -1.378), (1.053, 1.576, -1.034), (1.34, 1.34, -1.378), (1.34, 1.34, -1.034), (1.326, 0.8862, -1.378), (1.326, 0.8862, -1.034), (1.474, 0.6104, -1.378), (1.474, 0.6104, -1.034), (1.859, 0.3698, -1.378), (1.859, 0.3698, -1.034), (1.895, -8.285e-08, -1.378), (1.895, -8.285e-08, -1.034), (1.564, -0.3112, -1.378), (1.564, -0.3112, -1.034), (1.474, -0.6104, -1.378), (1.474, -0.6104, -1.034), (1.576, -1.053, -1.378), (1.576, -1.053, -1.034), (1.34, -1.34, -1.378), (1.34, -1.34, -1.034), (0.8862, -1.326, -1.378), (0.8862, -1.326, -1.034), (0.6104, -1.474, -1.378), (0.6104, -1.474, -1.034), (0.3698, -1.859, -1.378), (0.3698, -1.859, -1.034), (-1.657e-07, -1.895, -1.378), (-1.657e-07, -1.895, -1.034), (-0.3112, -1.564, -1.378), (-0.3112, -1.564, -1.034), (-0.6104, -1.474, -1.378), (-0.6104, -1.474, -1.034), (-1.053, -1.576, -1.378), (-1.053, -1.576, -1.034), (-1.34, -1.34, -1.378), (-1.34, -1.34, -1.034), (-1.326, -0.8862, -1.378), (-1.326, -0.8862, -1.034), (-1.474, -0.6104, -1.378), (-1.474, -0.6104, -1.034), (-1.859, -0.3698, -1.378), (-1.859, -0.3698, -1.034), (-1.895, 2.26e-08, -1.378), (-1.895, 2.26e-08, -1.034), (-1.564, 0.3112, -1.378), (-1.564, 0.3112, -1.034), (-1.474, 0.6104, -1.378), (-1.474, 0.6104, -1.034), (-1.576, 1.053, -1.378), (-1.576, 1.053, -1.034), (-1.34, 1.34, -1.378), (-1.34, 1.34, -1.034), (-0.8862, 1.326, -1.378), (-0.8862, 1.326, -1.034), (-0.6104, 1.474, -1.378), (-0.6104, 1.474, -1.034), (-0.3698, 1.859, -1.378), (-0.3698, 1.859, -1.034)], [], [(0, 1, 3, 2), (2, 3, 5, 4), (4, 5, 7, 6), (6, 7, 9, 8), (8, 9, 11, 10), (10, 11, 13, 12), (12, 13, 15, 14), (14, 15, 17, 16), (16, 17, 19, 18), (18, 19, 21, 20), (20, 21, 23, 22), (22, 23, 25, 24), (24, 25, 27, 26), (26, 27, 29, 28), (28, 29, 31, 30), (30, 31, 33, 32), (32, 33, 35, 34), (34, 35, 37, 36), (36, 37, 39, 38), (38, 39, 41, 40), (40, 41, 43, 42), (42, 43, 45, 44), (44, 45, 47, 46), (46, 47, 49, 48), (48, 49, 51, 50), (50, 51, 53, 52), (52, 53, 55, 54), (54, 55, 57, 56), (56, 57, 59, 58), (58, 59, 61, 60), (3, 1, 63, 61, 59, 57, 55, 53, 51, 49, 47, 45, 43, 41, 39, 37, 35, 33, 31, 29, 27, 25, 23, 21, 19, 17, 15, 13, 11, 9, 7, 5), (60, 61, 63, 62), (62, 63, 1, 0), (0, 2, 4, 6, 8, 10, 12, 14, 16, 18, 20, 22, 24, 26, 28, 30, 32, 34, 36, 38, 40, 42, 44, 46, 48, 50, 52, 54, 56, 58, 60, 62)])
_uv = me_cube_006.uv_layers.new(name='UVMap')
_uv.uv.foreach_set('vector', [1.0, 0.5, 1.0, 1.0, 0.9688, 1.0, 0.9688, 0.5, 0.9688, 0.5, 0.9688, 1.0, 0.9375, 1.0, 0.9375, 0.5, 0.9375, 0.5, 0.9375, 1.0, 0.9062, 1.0, 0.9062, 0.5, 0.9062, 0.5, 0.9062, 1.0, 0.875, 1.0, 0.875, 0.5, 0.875, 0.5, 0.875, 1.0, 0.8438, 1.0, 0.8438, 0.5, 0.8438, 0.5, 0.8438, 1.0, 0.8125, 1.0, 0.8125, 0.5, 0.8125, 0.5, 0.8125, 1.0, 0.7812, 1.0, 0.7812, 0.5, 0.7812, 0.5, 0.7812, 1.0, 0.75, 1.0, 0.75, 0.5, 0.75, 0.5, 0.75, 1.0, 0.7188, 1.0, 0.7188, 0.5, 0.7188, 0.5, 0.7188, 1.0, 0.6875, 1.0, 0.6875, 0.5, 0.6875, 0.5, 0.6875, 1.0, 0.6562, 1.0, 0.6562, 0.5, 0.6562, 0.5, 0.6562, 1.0, 0.625, 1.0, 0.625, 0.5, 0.625, 0.5, 0.625, 1.0, 0.5938, 1.0, 0.5938, 0.5, 0.5938, 0.5, 0.5938, 1.0, 0.5625, 1.0, 0.5625, 0.5, 0.5625, 0.5, 0.5625, 1.0, 0.5312, 1.0, 0.5312, 0.5, 0.5312, 0.5, 0.5312, 1.0, 0.5, 1.0, 0.5, 0.5, 0.5, 0.5, 0.5, 1.0, 0.4688, 1.0, 0.4688, 0.5, 0.4688, 0.5, 0.4688, 1.0, 0.4375, 1.0, 0.4375, 0.5, 0.4375, 0.5, 0.4375, 1.0, 0.4062, 1.0, 0.4062, 0.5, 0.4062, 0.5, 0.4062, 1.0, 0.375, 1.0, 0.375, 0.5, 0.375, 0.5, 0.375, 1.0, 0.3438, 1.0, 0.3438, 0.5, 0.3438, 0.5, 0.3438, 1.0, 0.3125, 1.0, 0.3125, 0.5, 0.3125, 0.5, 0.3125, 1.0, 0.2812, 1.0, 0.2812, 0.5, 0.2812, 0.5, 0.2812, 1.0, 0.25, 1.0, 0.25, 0.5, 0.25, 0.5, 0.25, 1.0, 0.2188, 1.0, 0.2188, 0.5, 0.2188, 0.5, 0.2188, 1.0, 0.1875, 1.0, 0.1875, 0.5, 0.1875, 0.5, 0.1875, 1.0, 0.1562, 1.0, 0.1562, 0.5, 0.1562, 0.5, 0.1562, 1.0, 0.125, 1.0, 0.125, 0.5, 0.125, 0.5, 0.125, 1.0, 0.09375, 1.0, 0.09375, 0.5, 0.09375, 0.5, 0.09375, 1.0, 0.0625, 1.0, 0.0625, 0.5, 0.2968, 0.4854, 0.25, 0.49, 0.2032, 0.4854, 0.1582, 0.4717, 0.1167, 0.4496, 0.08029, 0.4197, 0.05045, 0.3833, 0.02827, 0.3418, 0.01461, 0.2968, 0.01, 0.25, 0.01461, 0.2032, 0.02827, 0.1582, 0.05045, 0.1167, 0.08029, 0.08029, 0.1167, 0.05045, 0.1582, 0.02827, 0.2032, 0.01461, 0.25, 0.01, 0.2968, 0.01461, 0.3418, 0.02827, 0.3833, 0.05045, 0.4197, 0.08029, 0.4496, 0.1167, 0.4717, 0.1582, 0.4854, 0.2032, 0.49, 0.25, 0.4854, 0.2968, 0.4717, 0.3418, 0.4496, 0.3833, 0.4197, 0.4197, 0.3833, 0.4496, 0.3418, 0.4717, 0.0625, 0.5, 0.0625, 1.0, 0.03125, 1.0, 0.03125, 0.5, 0.03125, 0.5, 0.03125, 1.0, 0.0, 1.0, 0.0, 0.5, 0.75, 0.49, 0.7968, 0.4854, 0.8418, 0.4717, 0.8833, 0.4496, 0.9197, 0.4197, 0.9496, 0.3833, 0.9717, 0.3418, 0.9854, 0.2968, 0.99, 0.25, 0.9854, 0.2032, 0.9717, 0.1582, 0.9496, 0.1167, 0.9197, 0.08029, 0.8833, 0.05045, 0.8418, 0.02827, 0.7968, 0.01461, 0.75, 0.01, 0.7032, 0.01461, 0.6582, 0.02827, 0.6167, 0.05045, 0.5803, 0.08029, 0.5504, 0.1167, 0.5283, 0.1582, 0.5146, 0.2032, 0.51, 0.25, 0.5146, 0.2968, 0.5283, 0.3418, 0.5504, 0.3833, 0.5803, 0.4197, 0.6167, 0.4496, 0.6582, 0.4717, 0.7032, 0.4854])
me_cube_006.materials.append(mat_material_001)
me_cube_006.use_remesh_fix_poles = True
me_cube_006.use_remesh_preserve_attributes = False
me_cube_006.update()
me_cylinder_006 = bpy.data.meshes.new('Cylinder.006')
me_cylinder_006.from_pydata([(0.0, 1.0, -1.0), (0.0, 1.0, 1.0), (0.1642, 0.8254, -1.0), (0.1642, 0.8254, 1.0), (0.322, 0.7775, -1.0), (0.322, 0.7775, 1.0), (0.5556, 0.8315, -1.0), (0.5556, 0.8315, 1.0), (0.7071, 0.7071, -1.0), (0.7071, 0.7071, 1.0), (0.6997, 0.4675, -1.0), (0.6997, 0.4675, 1.0), (0.7775, 0.322, -1.0), (0.7775, 0.322, 1.0), (0.9808, 0.1951, -1.0), (0.9808, 0.1951, 1.0), (1.0, -4.371e-08, -1.0), (1.0, -4.371e-08, 1.0), (0.8254, -0.1642, -1.0), (0.8254, -0.1642, 1.0), (0.7775, -0.322, -1.0), (0.7775, -0.322, 1.0), (0.8315, -0.5556, -1.0), (0.8315, -0.5556, 1.0), (0.7071, -0.7071, -1.0), (0.7071, -0.7071, 1.0), (0.4675, -0.6997, -1.0), (0.4675, -0.6997, 1.0), (0.322, -0.7775, -1.0), (0.322, -0.7775, 1.0), (0.1951, -0.9808, -1.0), (0.1951, -0.9808, 1.0), (-8.742e-08, -1.0, -1.0), (-8.742e-08, -1.0, 1.0), (-0.1642, -0.8254, -1.0), (-0.1642, -0.8254, 1.0), (-0.322, -0.7775, -1.0), (-0.322, -0.7775, 1.0), (-0.5556, -0.8315, -1.0), (-0.5556, -0.8315, 1.0), (-0.7071, -0.7071, -1.0), (-0.7071, -0.7071, 1.0), (-0.6997, -0.4675, -1.0), (-0.6997, -0.4675, 1.0), (-0.7775, -0.322, -1.0), (-0.7775, -0.322, 1.0), (-0.9808, -0.1951, -1.0), (-0.9808, -0.1951, 1.0), (-1.0, 1.192e-08, -1.0), (-1.0, 1.192e-08, 1.0), (-0.8254, 0.1642, -1.0), (-0.8254, 0.1642, 1.0), (-0.7775, 0.322, -1.0), (-0.7775, 0.322, 1.0), (-0.8315, 0.5556, -1.0), (-0.8315, 0.5556, 1.0), (-0.7071, 0.7071, -1.0), (-0.7071, 0.7071, 1.0), (-0.4675, 0.6997, -1.0), (-0.4675, 0.6997, 1.0), (-0.322, 0.7775, -1.0), (-0.322, 0.7775, 1.0), (-0.1951, 0.9808, -1.0), (-0.1951, 0.9808, 1.0)], [], [(0, 1, 3, 2), (2, 3, 5, 4), (4, 5, 7, 6), (6, 7, 9, 8), (8, 9, 11, 10), (10, 11, 13, 12), (12, 13, 15, 14), (14, 15, 17, 16), (16, 17, 19, 18), (18, 19, 21, 20), (20, 21, 23, 22), (22, 23, 25, 24), (24, 25, 27, 26), (26, 27, 29, 28), (28, 29, 31, 30), (30, 31, 33, 32), (32, 33, 35, 34), (34, 35, 37, 36), (36, 37, 39, 38), (38, 39, 41, 40), (40, 41, 43, 42), (42, 43, 45, 44), (44, 45, 47, 46), (46, 47, 49, 48), (48, 49, 51, 50), (50, 51, 53, 52), (52, 53, 55, 54), (54, 55, 57, 56), (56, 57, 59, 58), (58, 59, 61, 60), (3, 1, 63, 61, 59, 57, 55, 53, 51, 49, 47, 45, 43, 41, 39, 37, 35, 33, 31, 29, 27, 25, 23, 21, 19, 17, 15, 13, 11, 9, 7, 5), (60, 61, 63, 62), (62, 63, 1, 0), (0, 2, 4, 6, 8, 10, 12, 14, 16, 18, 20, 22, 24, 26, 28, 30, 32, 34, 36, 38, 40, 42, 44, 46, 48, 50, 52, 54, 56, 58, 60, 62)])
_uv = me_cylinder_006.uv_layers.new(name='UVMap')
_uv.uv.foreach_set('vector', [1.0, 0.5, 1.0, 1.0, 0.9688, 1.0, 0.9688, 0.5, 0.9688, 0.5, 0.9688, 1.0, 0.9375, 1.0, 0.9375, 0.5, 0.9375, 0.5, 0.9375, 1.0, 0.9062, 1.0, 0.9062, 0.5, 0.9062, 0.5, 0.9062, 1.0, 0.875, 1.0, 0.875, 0.5, 0.875, 0.5, 0.875, 1.0, 0.8438, 1.0, 0.8438, 0.5, 0.8438, 0.5, 0.8438, 1.0, 0.8125, 1.0, 0.8125, 0.5, 0.8125, 0.5, 0.8125, 1.0, 0.7812, 1.0, 0.7812, 0.5, 0.7812, 0.5, 0.7812, 1.0, 0.75, 1.0, 0.75, 0.5, 0.75, 0.5, 0.75, 1.0, 0.7188, 1.0, 0.7188, 0.5, 0.7188, 0.5, 0.7188, 1.0, 0.6875, 1.0, 0.6875, 0.5, 0.6875, 0.5, 0.6875, 1.0, 0.6562, 1.0, 0.6562, 0.5, 0.6562, 0.5, 0.6562, 1.0, 0.625, 1.0, 0.625, 0.5, 0.625, 0.5, 0.625, 1.0, 0.5938, 1.0, 0.5938, 0.5, 0.5938, 0.5, 0.5938, 1.0, 0.5625, 1.0, 0.5625, 0.5, 0.5625, 0.5, 0.5625, 1.0, 0.5312, 1.0, 0.5312, 0.5, 0.5312, 0.5, 0.5312, 1.0, 0.5, 1.0, 0.5, 0.5, 0.5, 0.5, 0.5, 1.0, 0.4688, 1.0, 0.4688, 0.5, 0.4688, 0.5, 0.4688, 1.0, 0.4375, 1.0, 0.4375, 0.5, 0.4375, 0.5, 0.4375, 1.0, 0.4062, 1.0, 0.4062, 0.5, 0.4062, 0.5, 0.4062, 1.0, 0.375, 1.0, 0.375, 0.5, 0.375, 0.5, 0.375, 1.0, 0.3438, 1.0, 0.3438, 0.5, 0.3438, 0.5, 0.3438, 1.0, 0.3125, 1.0, 0.3125, 0.5, 0.3125, 0.5, 0.3125, 1.0, 0.2812, 1.0, 0.2812, 0.5, 0.2812, 0.5, 0.2812, 1.0, 0.25, 1.0, 0.25, 0.5, 0.25, 0.5, 0.25, 1.0, 0.2188, 1.0, 0.2188, 0.5, 0.2188, 0.5, 0.2188, 1.0, 0.1875, 1.0, 0.1875, 0.5, 0.1875, 0.5, 0.1875, 1.0, 0.1562, 1.0, 0.1562, 0.5, 0.1562, 0.5, 0.1562, 1.0, 0.125, 1.0, 0.125, 0.5, 0.125, 0.5, 0.125, 1.0, 0.09375, 1.0, 0.09375, 0.5, 0.09375, 0.5, 0.09375, 1.0, 0.0625, 1.0, 0.0625, 0.5, 0.2968, 0.4854, 0.25, 0.49, 0.2032, 0.4854, 0.1582, 0.4717, 0.1167, 0.4496, 0.08029, 0.4197, 0.05045, 0.3833, 0.02827, 0.3418, 0.01461, 0.2968, 0.01, 0.25, 0.01461, 0.2032, 0.02827, 0.1582, 0.05045, 0.1167, 0.08029, 0.08029, 0.1167, 0.05045, 0.1582, 0.02827, 0.2032, 0.01461, 0.25, 0.01, 0.2968, 0.01461, 0.3418, 0.02827, 0.3833, 0.05045, 0.4197, 0.08029, 0.4496, 0.1167, 0.4717, 0.1582, 0.4854, 0.2032, 0.49, 0.25, 0.4854, 0.2968, 0.4717, 0.3418, 0.4496, 0.3833, 0.4197, 0.4197, 0.3833, 0.4496, 0.3418, 0.4717, 0.0625, 0.5, 0.0625, 1.0, 0.03125, 1.0, 0.03125, 0.5, 0.03125, 0.5, 0.03125, 1.0, 0.0, 1.0, 0.0, 0.5, 0.75, 0.49, 0.7968, 0.4854, 0.8418, 0.4717, 0.8833, 0.4496, 0.9197, 0.4197, 0.9496, 0.3833, 0.9717, 0.3418, 0.9854, 0.2968, 0.99, 0.25, 0.9854, 0.2032, 0.9717, 0.1582, 0.9496, 0.1167, 0.9197, 0.08029, 0.8833, 0.05045, 0.8418, 0.02827, 0.7968, 0.01461, 0.75, 0.01, 0.7032, 0.01461, 0.6582, 0.02827, 0.6167, 0.05045, 0.5803, 0.08029, 0.5504, 0.1167, 0.5283, 0.1582, 0.5146, 0.2032, 0.51, 0.25, 0.5146, 0.2968, 0.5283, 0.3418, 0.5504, 0.3833, 0.5803, 0.4197, 0.6167, 0.4496, 0.6582, 0.4717, 0.7032, 0.4854])
me_cylinder_006.materials.append(mat_material_002)
me_cylinder_006.use_remesh_fix_poles = True
me_cylinder_006.use_remesh_preserve_attributes = False
me_cylinder_006.update()

# ---- objects
ob_bottom_pole = bpy.data.objects.new('Bottom POle', me_cube_001)
ob_top_pole = bpy.data.objects.new('Top POle', me_cube_002)
ob_control_y = bpy.data.objects.new('Control Y', me_cylinder_005)
ob_cube = bpy.data.objects.new('Cube', me_cube_004)
ob_cube_001 = bpy.data.objects.new('Cube.001', me_cube_005)
ob_top_pole_001 = bpy.data.objects.new('Top POle.001', me_cube_006)
ob_control_y_001 = bpy.data.objects.new('Control Y.001', me_cylinder_006)

# ---- transforms, parenting, visibility, modifiers, constraints
ob_bottom_pole.location = (0.0, 0.0, -0.1393)
ob_bottom_pole.scale = (1.0, 1.0, 3.122)
ob_top_pole.location = (0.0, 0.0, 6.231)
ob_top_pole.scale = (1.0, 1.0, 0.958)
ob_control_y.location = (-2.345, 0.0, 3.929)
ob_control_y.scale = (0.4153, 0.4153, 0.1647)
ob_cube.location = (0.0, 0.0, 7.855)
ob_cube_001.location = (0.0, 0.0, 9.208)
ob_cube_001.scale = (15.0, 15.0, 0.5)
ob_top_pole_001.location = (0.0, 0.0, 8.823)
ob_top_pole_001.rotation_euler = (1.44, -1.508, 0.01228)
ob_top_pole_001.scale = (1.0, 1.0, 0.958)
ob_control_y_001.location = (0.1418, 1.159, 6.678)
ob_control_y_001.rotation_euler = (1.571, -0.0, 0.0)
ob_control_y_001.scale = (0.4153, 0.4153, 0.1647)

# ---- collection membership
col_collection.objects.link(ob_bottom_pole)
col_collection.objects.link(ob_top_pole)
col_collection.objects.link(ob_control_y)
col_collection.objects.link(ob_cube)
col_collection.objects.link(ob_cube_001)
col_collection.objects.link(ob_top_pole_001)
col_collection.objects.link(ob_control_y_001)

# ---- scene / render settings (as saved in the file)
scene.frame_start = 1; scene.frame_end = 250; scene.frame_set(1)
scene.render.engine = 'BLENDER_EEVEE_NEXT'
scene.cycles.sampling_pattern = 'TABULATED_SOBOL'
scene.cycles.use_light_tree = False
scene.view_settings.view_transform = 'Filmic'
bpy.context.view_layer.update()

# ---- added for rendering (the .blend has no active camera and no usable light): camera, sun
cam_auto = bpy.data.cameras.new('AutoCamera')
cam_auto.lens = 50.0
cam_auto.sensor_width = 36.0
cam_auto.clip_end = 1000.0
ob_auto_camera = bpy.data.objects.new('AutoCamera', cam_auto)
scene.collection.objects.link(ob_auto_camera)
ob_auto_camera.location = (45.1389, -54.1667, 34.8929)
ob_auto_camera.rotation_euler = (1.09748, -7.21219e-08, 0.694738)
scene.camera = ob_auto_camera
light_auto_sun = bpy.data.lights.new('AutoSun', 'SUN')
light_auto_sun.energy = 3.0
light_auto_sun.angle = 0.0523599
ob_auto_sun = bpy.data.objects.new('AutoSun', light_auto_sun)
scene.collection.objects.link(ob_auto_sun)
ob_auto_sun.rotation_euler = (0.872665, 0.174533, 0.523599)
bpy.context.view_layer.update()
